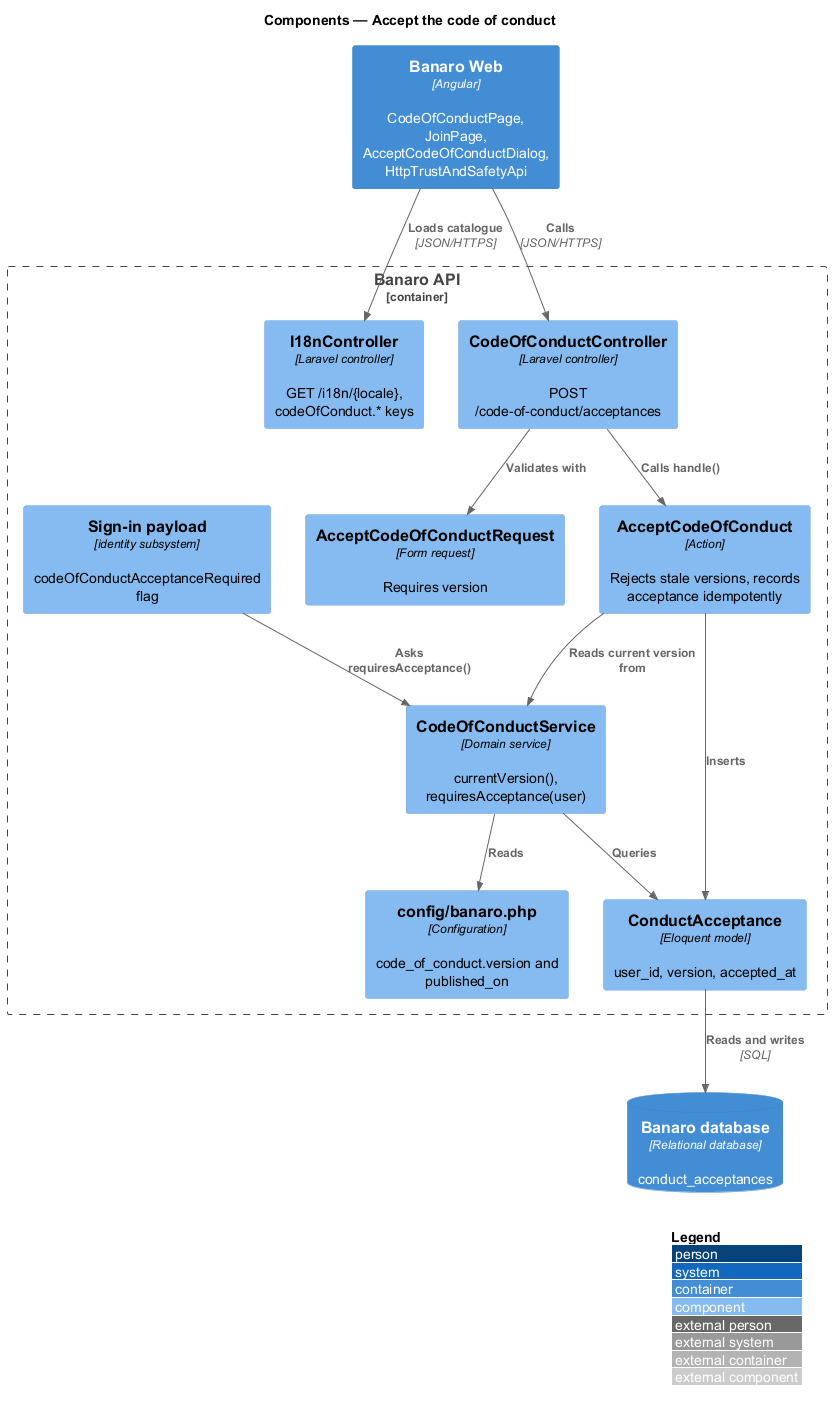

The diagram above was rendered by PlantUML. Its source (embedded in the PNG):
@startuml
!include <C4/C4_Component>
LAYOUT_WITH_LEGEND()
title Components — Accept the code of conduct

Container(web, "Banaro Web", "Angular", "CodeOfConductPage, JoinPage, AcceptCodeOfConductDialog, HttpTrustAndSafetyApi")
ContainerDb(db, "Banaro database", "Relational database", "conduct_acceptances")

Container_Boundary(api, "Banaro API") {
  Component(i18n, "I18nController", "Laravel controller", "GET /i18n/{locale}, codeOfConduct.* keys")
  Component(ctrl, "CodeOfConductController", "Laravel controller", "POST /code-of-conduct/acceptances")
  Component(req, "AcceptCodeOfConductRequest", "Form request", "Requires version")
  Component(action, "AcceptCodeOfConduct", "Action", "Rejects stale versions, records acceptance idempotently")
  Component(service, "CodeOfConductService", "Domain service", "currentVersion(), requiresAcceptance(user)")
  Component(config, "config/banaro.php", "Configuration", "code_of_conduct.version and published_on")
  Component(signin, "Sign-in payload", "identity subsystem", "codeOfConductAcceptanceRequired flag")
  Component(model, "ConductAcceptance", "Eloquent model", "user_id, version, accepted_at")
}

Rel(web, i18n, "Loads catalogue", "JSON/HTTPS")
Rel(web, ctrl, "Calls", "JSON/HTTPS")
Rel(ctrl, req, "Validates with")
Rel(ctrl, action, "Calls handle()")
Rel(action, service, "Reads current version from")
Rel(service, config, "Reads")
Rel(signin, service, "Asks requiresAcceptance()")
Rel(service, model, "Queries")
Rel(action, model, "Inserts")
Rel(model, db, "Reads and writes", "SQL")
@enduml